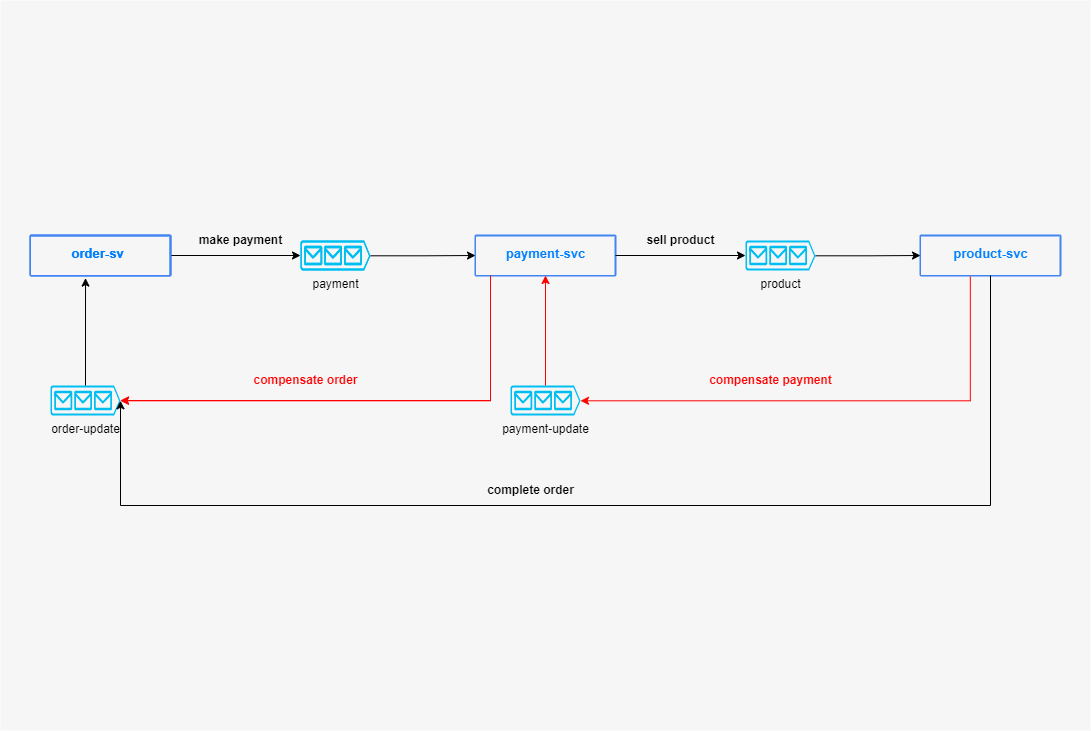

The diagram above was exported from draw.io. Its source (the exported page's mxGraphModel, read from the mxfile embedded in the PNG):
<mxGraphModel dx="2954" dy="1124" grid="1" gridSize="10" guides="1" tooltips="1" connect="1" arrows="1" fold="1" page="1" pageScale="1" pageWidth="1169" pageHeight="827" background="none" math="0" shadow="0">
  <root>
    <mxCell id="0" />
    <mxCell id="1" parent="0" />
    <mxCell id="14" value="" style="fillColor=#F6F6F6;strokeColor=none;shadow=0;gradientColor=none;fontSize=14;align=left;spacing=10;fontColor=#717171;9E9E9E;verticalAlign=top;spacingTop=-4;fontStyle=0;spacingLeft=40;html=1;" parent="1" vertex="1">
      <mxGeometry x="120" y="40" width="1090" height="730" as="geometry" />
    </mxCell>
    <mxCell id="ntsdVXRBKPIUhT7EjkVt-738" value="&lt;font color=&quot;#007fff&quot;&gt;&lt;span style=&quot;font-size: 13px;&quot;&gt;&lt;b&gt;order-sv&lt;span style=&quot;white-space: pre;&quot;&gt; &lt;/span&gt;&lt;/b&gt;&lt;/span&gt;&lt;/font&gt;" style="rounded=1;absoluteArcSize=1;arcSize=2;html=1;strokeColor=#4284F3;gradientColor=none;shadow=0;fontSize=12;fontColor=#9E9E9E;align=center;verticalAlign=top;spacing=10;spacingTop=-4;fillColor=none;strokeWidth=2;" parent="14" vertex="1">
      <mxGeometry x="30" y="235" width="140" height="40" as="geometry" />
    </mxCell>
    <mxCell id="oemSeby-IIEr8AhxXEn--809" value="&lt;font color=&quot;#007fff&quot;&gt;&lt;span style=&quot;font-size: 13px;&quot;&gt;&lt;b&gt;payment-svc&lt;/b&gt;&lt;/span&gt;&lt;/font&gt;" style="rounded=1;absoluteArcSize=1;arcSize=2;html=1;strokeColor=#4284F3;gradientColor=none;shadow=0;fontSize=12;fontColor=#9E9E9E;align=center;verticalAlign=top;spacing=10;spacingTop=-4;fillColor=none;strokeWidth=2;" vertex="1" parent="14">
      <mxGeometry x="475" y="235" width="140" height="40" as="geometry" />
    </mxCell>
    <mxCell id="oemSeby-IIEr8AhxXEn--810" value="&lt;font color=&quot;#007fff&quot;&gt;&lt;span style=&quot;font-size: 13px;&quot;&gt;&lt;b&gt;product-svc&lt;/b&gt;&lt;/span&gt;&lt;/font&gt;" style="rounded=1;absoluteArcSize=1;arcSize=2;html=1;strokeColor=#4284F3;gradientColor=none;shadow=0;fontSize=12;fontColor=#9E9E9E;align=center;verticalAlign=top;spacing=10;spacingTop=-4;fillColor=none;strokeWidth=2;" vertex="1" parent="14">
      <mxGeometry x="920" y="235" width="140" height="40" as="geometry" />
    </mxCell>
    <mxCell id="oemSeby-IIEr8AhxXEn--822" value="" style="edgeStyle=orthogonalEdgeStyle;rounded=0;orthogonalLoop=1;jettySize=auto;html=1;entryX=0;entryY=0.5;entryDx=0;entryDy=0;entryPerimeter=0;" edge="1" parent="14" source="ntsdVXRBKPIUhT7EjkVt-738" target="oemSeby-IIEr8AhxXEn--811">
      <mxGeometry relative="1" as="geometry">
        <mxPoint x="280" y="255" as="targetPoint" />
      </mxGeometry>
    </mxCell>
    <mxCell id="oemSeby-IIEr8AhxXEn--811" value="" style="verticalLabelPosition=bottom;html=1;verticalAlign=top;align=center;strokeColor=none;fillColor=#00BEF2;shape=mxgraph.azure.queue_generic;pointerEvents=1;fillStyle=solid;" vertex="1" parent="14">
      <mxGeometry x="300" y="240" width="70" height="30" as="geometry" />
    </mxCell>
    <mxCell id="oemSeby-IIEr8AhxXEn--823" value="" style="edgeStyle=orthogonalEdgeStyle;rounded=0;orthogonalLoop=1;jettySize=auto;html=1;exitX=1;exitY=0.51;exitDx=0;exitDy=0;exitPerimeter=0;entryX=0;entryY=0.5;entryDx=0;entryDy=0;" edge="1" parent="14" source="oemSeby-IIEr8AhxXEn--811" target="oemSeby-IIEr8AhxXEn--809">
      <mxGeometry relative="1" as="geometry">
        <mxPoint x="380" y="254.60000000000002" as="sourcePoint" />
        <mxPoint x="460" y="255" as="targetPoint" />
      </mxGeometry>
    </mxCell>
    <mxCell id="oemSeby-IIEr8AhxXEn--825" value="payment" style="verticalLabelPosition=bottom;html=1;verticalAlign=top;align=center;strokeColor=none;fillColor=#00BEF2;shape=mxgraph.azure.queue_generic;pointerEvents=1;fillStyle=solid;" vertex="1" parent="14">
      <mxGeometry x="300" y="240" width="70" height="30" as="geometry" />
    </mxCell>
    <mxCell id="oemSeby-IIEr8AhxXEn--826" value="" style="edgeStyle=orthogonalEdgeStyle;rounded=0;orthogonalLoop=1;jettySize=auto;html=1;entryX=0;entryY=0.5;entryDx=0;entryDy=0;exitX=1;exitY=0.51;exitDx=0;exitDy=0;exitPerimeter=0;" edge="1" parent="14" source="oemSeby-IIEr8AhxXEn--828" target="oemSeby-IIEr8AhxXEn--810">
      <mxGeometry relative="1" as="geometry">
        <mxPoint x="820" y="255" as="sourcePoint" />
        <mxPoint x="910" y="255" as="targetPoint" />
      </mxGeometry>
    </mxCell>
    <mxCell id="oemSeby-IIEr8AhxXEn--827" value="" style="edgeStyle=orthogonalEdgeStyle;rounded=0;orthogonalLoop=1;jettySize=auto;html=1;entryX=0;entryY=0.5;entryDx=0;entryDy=0;entryPerimeter=0;" edge="1" parent="14" target="oemSeby-IIEr8AhxXEn--828">
      <mxGeometry relative="1" as="geometry">
        <mxPoint x="615" y="255" as="sourcePoint" />
        <mxPoint x="725" y="255" as="targetPoint" />
      </mxGeometry>
    </mxCell>
    <mxCell id="oemSeby-IIEr8AhxXEn--828" value="product" style="verticalLabelPosition=bottom;html=1;verticalAlign=top;align=center;strokeColor=none;fillColor=#00BEF2;shape=mxgraph.azure.queue_generic;pointerEvents=1;fillStyle=solid;" vertex="1" parent="14">
      <mxGeometry x="745" y="240" width="70" height="30" as="geometry" />
    </mxCell>
    <mxCell id="oemSeby-IIEr8AhxXEn--829" value="order-update" style="verticalLabelPosition=bottom;html=1;verticalAlign=top;align=center;strokeColor=none;fillColor=#00BEF2;shape=mxgraph.azure.queue_generic;pointerEvents=1;fillStyle=solid;" vertex="1" parent="14">
      <mxGeometry x="50" y="385" width="70" height="30" as="geometry" />
    </mxCell>
    <mxCell id="oemSeby-IIEr8AhxXEn--832" value="payment-update" style="verticalLabelPosition=bottom;html=1;verticalAlign=top;align=center;strokeColor=none;fillColor=#00BEF2;shape=mxgraph.azure.queue_generic;pointerEvents=1;fillStyle=solid;" vertex="1" parent="14">
      <mxGeometry x="510" y="385" width="70" height="30" as="geometry" />
    </mxCell>
    <mxCell id="oemSeby-IIEr8AhxXEn--834" value="" style="edgeStyle=orthogonalEdgeStyle;rounded=0;orthogonalLoop=1;jettySize=auto;html=1;exitX=0.5;exitY=1;exitDx=0;exitDy=0;entryX=1;entryY=0.51;entryDx=0;entryDy=0;entryPerimeter=0;" edge="1" parent="14" source="oemSeby-IIEr8AhxXEn--810" target="oemSeby-IIEr8AhxXEn--829">
      <mxGeometry relative="1" as="geometry">
        <mxPoint x="990" y="315" as="sourcePoint" />
        <mxPoint x="670" y="400" as="targetPoint" />
        <Array as="points">
          <mxPoint x="990" y="505" />
          <mxPoint x="120" y="505" />
        </Array>
      </mxGeometry>
    </mxCell>
    <mxCell id="oemSeby-IIEr8AhxXEn--839" value="" style="edgeStyle=orthogonalEdgeStyle;rounded=0;orthogonalLoop=1;jettySize=auto;html=1;entryX=1;entryY=0.51;entryDx=0;entryDy=0;entryPerimeter=0;strokeColor=#FF0000;exitX=0.356;exitY=1.025;exitDx=0;exitDy=0;exitPerimeter=0;" edge="1" parent="14" source="oemSeby-IIEr8AhxXEn--810" target="oemSeby-IIEr8AhxXEn--832">
      <mxGeometry relative="1" as="geometry">
        <mxPoint x="970" y="315" as="sourcePoint" />
        <mxPoint x="760" y="500" as="targetPoint" />
        <Array as="points">
          <mxPoint x="970" y="400" />
        </Array>
      </mxGeometry>
    </mxCell>
    <mxCell id="oemSeby-IIEr8AhxXEn--840" value="" style="edgeStyle=orthogonalEdgeStyle;rounded=0;orthogonalLoop=1;jettySize=auto;html=1;strokeColor=#FF0000;entryX=0.5;entryY=1;entryDx=0;entryDy=0;" edge="1" parent="14" target="oemSeby-IIEr8AhxXEn--809">
      <mxGeometry relative="1" as="geometry">
        <mxPoint x="545" y="385" as="sourcePoint" />
        <mxPoint x="545" y="315" as="targetPoint" />
        <Array as="points" />
      </mxGeometry>
    </mxCell>
    <mxCell id="oemSeby-IIEr8AhxXEn--841" value="" style="rounded=0;orthogonalLoop=1;jettySize=auto;html=1;strokeColor=#FF0000;edgeStyle=orthogonalEdgeStyle;entryX=1;entryY=0.51;entryDx=0;entryDy=0;entryPerimeter=0;" edge="1" parent="14" target="oemSeby-IIEr8AhxXEn--829">
      <mxGeometry relative="1" as="geometry">
        <mxPoint x="490" y="275" as="sourcePoint" />
        <mxPoint x="150" y="360" as="targetPoint" />
        <Array as="points">
          <mxPoint x="490" y="275" />
          <mxPoint x="490" y="360" />
        </Array>
      </mxGeometry>
    </mxCell>
    <mxCell id="oemSeby-IIEr8AhxXEn--844" value="" style="edgeStyle=orthogonalEdgeStyle;rounded=0;orthogonalLoop=1;jettySize=auto;html=1;exitX=0.5;exitY=0;exitDx=0;exitDy=0;exitPerimeter=0;entryX=0.393;entryY=1.065;entryDx=0;entryDy=0;entryPerimeter=0;" edge="1" parent="14" source="oemSeby-IIEr8AhxXEn--829" target="ntsdVXRBKPIUhT7EjkVt-738">
      <mxGeometry relative="1" as="geometry">
        <mxPoint x="60" y="325" as="sourcePoint" />
        <mxPoint x="140" y="325" as="targetPoint" />
      </mxGeometry>
    </mxCell>
    <mxCell id="oemSeby-IIEr8AhxXEn--845" value="&lt;font color=&quot;#007fff&quot;&gt;&lt;span style=&quot;font-size: 13px;&quot;&gt;&lt;b&gt;order-sv&lt;span style=&quot;white-space: pre;&quot;&gt; &lt;/span&gt;&lt;/b&gt;&lt;/span&gt;&lt;/font&gt;" style="rounded=1;absoluteArcSize=1;arcSize=2;html=1;strokeColor=#4284F3;gradientColor=none;shadow=0;fontSize=12;fontColor=#9E9E9E;align=center;verticalAlign=top;spacing=10;spacingTop=-4;fillColor=none;strokeWidth=2;" vertex="1" parent="14">
      <mxGeometry x="30" y="235" width="140" height="40" as="geometry" />
    </mxCell>
    <mxCell id="oemSeby-IIEr8AhxXEn--846" value="" style="rounded=0;orthogonalLoop=1;jettySize=auto;html=1;strokeColor=#FF0000;edgeStyle=orthogonalEdgeStyle;entryX=1;entryY=0.51;entryDx=0;entryDy=0;entryPerimeter=0;" edge="1" parent="14">
      <mxGeometry relative="1" as="geometry">
        <mxPoint x="490" y="315" as="sourcePoint" />
        <mxPoint x="120" y="400" as="targetPoint" />
        <Array as="points">
          <mxPoint x="490" y="315" />
          <mxPoint x="490" y="400" />
        </Array>
      </mxGeometry>
    </mxCell>
    <mxCell id="oemSeby-IIEr8AhxXEn--853" value="&lt;b&gt;make payment&lt;/b&gt;" style="text;html=1;align=center;verticalAlign=middle;resizable=0;points=[];autosize=1;strokeColor=none;fillColor=none;" vertex="1" parent="14">
      <mxGeometry x="185" y="225" width="110" height="30" as="geometry" />
    </mxCell>
    <mxCell id="oemSeby-IIEr8AhxXEn--854" value="&lt;b&gt;sell product&lt;/b&gt;" style="text;html=1;align=center;verticalAlign=middle;resizable=0;points=[];autosize=1;strokeColor=none;fillColor=none;" vertex="1" parent="14">
      <mxGeometry x="635" y="225" width="90" height="30" as="geometry" />
    </mxCell>
    <mxCell id="oemSeby-IIEr8AhxXEn--855" value="&lt;b&gt;complete order&lt;/b&gt;" style="text;html=1;align=center;verticalAlign=middle;resizable=0;points=[];autosize=1;strokeColor=none;fillColor=none;" vertex="1" parent="14">
      <mxGeometry x="475" y="475" width="110" height="30" as="geometry" />
    </mxCell>
    <mxCell id="oemSeby-IIEr8AhxXEn--856" value="&lt;b&gt;&lt;font color=&quot;#ff0000&quot;&gt;compensate payment&lt;/font&gt;&lt;/b&gt;" style="text;html=1;align=center;verticalAlign=middle;resizable=0;points=[];autosize=1;strokeColor=none;fillColor=none;" vertex="1" parent="14">
      <mxGeometry x="695" y="365" width="150" height="30" as="geometry" />
    </mxCell>
    <mxCell id="oemSeby-IIEr8AhxXEn--857" value="&lt;b&gt;&lt;font color=&quot;#ff0000&quot;&gt;compensate order&lt;/font&gt;&lt;/b&gt;" style="text;html=1;align=center;verticalAlign=middle;resizable=0;points=[];autosize=1;strokeColor=none;fillColor=none;" vertex="1" parent="14">
      <mxGeometry x="240" y="365" width="130" height="30" as="geometry" />
    </mxCell>
  </root>
</mxGraphModel>